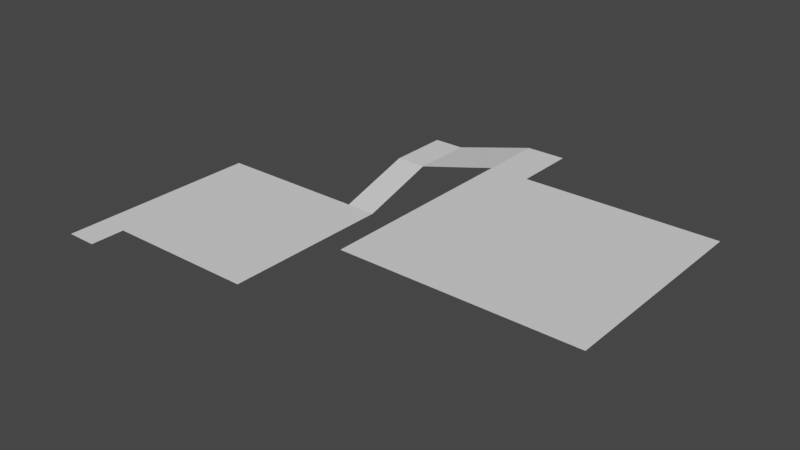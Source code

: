# Source: test_navmesh.blend  (saved by Blender 2.80.74; exported with 4.5.12 LTS)
import bpy
from mathutils import Matrix  # noqa: F401  (used for matrix-valued properties, if any)

bpy.ops.wm.read_factory_settings(use_empty=True)
scene = bpy.context.scene
scene.name = 'Scene'

# ---- collections
col_collection = bpy.data.collections.new('Collection'); scene.collection.children.link(col_collection)

# ---- world
world_world = bpy.data.worlds.new('World'); scene.world = world_world
world_world.use_nodes = True; world_world.node_tree.nodes.clear()
_N = world_world.node_tree.nodes; _L = world_world.node_tree.links
n0 = _N.new('ShaderNodeOutputWorld'); n0.name = 'World Output'; n0.location = (300, 300)
n1 = _N.new('ShaderNodeBackground'); n1.name = 'Background'; n1.location = (10, 300)
n1.inputs[0].default_value = (0.05088, 0.05088, 0.05088, 1.0)
_L.new(n1.outputs[0], n0.inputs[0])
n0.is_active_output = True
world_world.color = (0.05088, 0.05088, 0.05088)
world_world.use_sun_shadow = False
world_world.sun_shadow_jitter_overblur = 0.0

# ---- meshes
me_plane = bpy.data.meshes.new('Plane')
me_plane.from_pydata([(-1.0, -1.0, 0.0), (3.0, -1.0, 0.0), (-1.0, 26.0, 0.0), (3.0, 26.0, 0.0), (-1.0, 3.52, 0.0), (3.0, 3.52, 0.0), (23.0, 26.0, 0.0), (23.0, 3.52, 0.0), (19.06, 3.52, 0.0), (19.06, 26.0, 0.0), (23.0, 35.89, 3.0), (19.06, 35.89, 3.0), (23.0, 43.89, 3.0), (19.06, 43.89, 3.0), (33.73, 35.89, 5.845), (33.73, 43.89, 5.845), (38.73, 35.89, 5.845), (38.73, 43.89, 5.845), (33.73, 8.708, 5.845), (38.73, 8.708, 5.845), (63.44, 35.89, 5.845), (63.44, 8.708, 5.845)], [], [(4, 5, 3, 2), (0, 1, 5, 4), (9, 8, 7, 6), (3, 5, 8, 9), (9, 6, 10, 11), (11, 10, 12, 13), (12, 10, 14, 15), (15, 14, 16, 17), (16, 14, 18, 19), (16, 19, 21, 20)])
_uv = me_plane.uv_layers.new(name='UVMap')
_uv.uv.foreach_set('vector', [0.0, 0.1674, 1.0, 0.1674, 1.0, 1.0, 0.0, 1.0, 0.0, 0.0, 1.0, 0.0, 1.0, 0.1674, 0.0, 0.1674, 1.0, 1.0, 1.0, 0.1674, 1.0, 0.1674, 1.0, 1.0, 1.0, 1.0, 1.0, 0.1674, 1.0, 0.1674, 1.0, 1.0, 1.0, 1.0, 1.0, 1.0, 1.0, 1.0, 1.0, 1.0, 1.0, 1.0, 1.0, 1.0, 1.0, 1.0, 1.0, 1.0, 1.0, 1.0, 1.0, 1.0, 1.0, 1.0, 1.0, 1.0, 1.0, 1.0, 1.0, 1.0, 1.0, 1.0, 1.0, 1.0, 1.0, 1.0, 1.0, 1.0, 1.0, 1.0, 1.0, 1.0, 1.0, 1.0, 1.0, 1.0, 1.0, 1.0, 1.0, 1.0])
me_plane.use_remesh_preserve_volume = False
me_plane.use_remesh_preserve_attributes = False
me_plane.use_mirror_vertex_groups = False
me_plane.update()

# ---- objects
ob_plane = bpy.data.objects.new('Plane', me_plane)

# ---- transforms, parenting, visibility, modifiers, constraints
ob_plane.location = (0.0, 0.0, 0.0)
ob_plane.lineart.crease_threshold = 0.0

# ---- collection membership
col_collection.objects.link(ob_plane)

# ---- scene / render settings (as saved in the file)
scene.frame_start = 1; scene.frame_end = 250; scene.frame_set(1)
scene.render.engine = 'BLENDER_EEVEE_NEXT'
scene.cycles.use_denoising = False
scene.cycles.samples = 128
scene.cycles.sampling_pattern = 'TABULATED_SOBOL'
scene.cycles.use_adaptive_sampling = False
scene.cycles.use_light_tree = False
scene.view_settings.view_transform = 'Filmic'
bpy.context.view_layer.update()

# ---- added for rendering (the .blend has no active camera and no usable light): camera, sun
cam_auto = bpy.data.cameras.new('AutoCamera')
cam_auto.lens = 50.0
cam_auto.sensor_width = 36.0
cam_auto.clip_end = 1278.71
ob_auto_camera = bpy.data.objects.new('AutoCamera', cam_auto)
scene.collection.objects.link(ob_auto_camera)
ob_auto_camera.location = (104.082, -65.9906, 61.2118)
ob_auto_camera.rotation_euler = (1.09748, -7.21219e-08, 0.694738)
scene.camera = ob_auto_camera
light_auto_sun = bpy.data.lights.new('AutoSun', 'SUN')
light_auto_sun.energy = 3.0
light_auto_sun.angle = 0.0523599
ob_auto_sun = bpy.data.objects.new('AutoSun', light_auto_sun)
scene.collection.objects.link(ob_auto_sun)
ob_auto_sun.rotation_euler = (0.872665, 0.174533, 0.523599)
bpy.context.view_layer.update()
